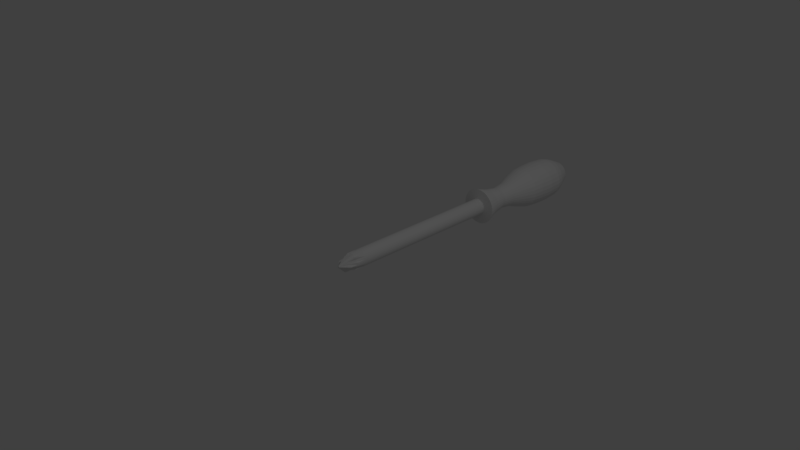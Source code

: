 # Source: screwdriver_2.2.blend  (saved by Blender 2.79.0; exported with 4.5.12 LTS)
import bpy
from mathutils import Matrix  # noqa: F401  (used for matrix-valued properties, if any)

bpy.ops.wm.read_factory_settings(use_empty=True)
scene = bpy.context.scene
scene.name = 'Scene'

# ---- collections
col_collection_1 = bpy.data.collections.new('Collection 1'); scene.collection.children.link(col_collection_1)

# ---- world
world_world = bpy.data.worlds.new('World'); scene.world = world_world
world_world.color = (0.05088, 0.05088, 0.05088)
world_world.use_sun_shadow = False
world_world.sun_shadow_jitter_overblur = 0.0
world_world.cycles.sampling_method = 'MANUAL'

# ---- cameras
cam_camera = bpy.data.cameras.new('Camera')
cam_camera.clip_end = 100.0
cam_camera.lens = 35.0
cam_camera.sensor_width = 32.0
cam_camera.sensor_height = 18.0
cam_camera.ortho_scale = 7.314
cam_camera.dof.focus_distance = 0.0
cam_camera.dof.aperture_fstop = 128.0

# ---- lights
light_lamp = bpy.data.lights.new('Lamp', 'POINT')
light_lamp.transmission_factor = 0.0
light_lamp.cutoff_distance = 30.0
light_lamp.energy = 100.0
light_lamp.shadow_buffer_clip_start = 1.001
light_lamp.shadow_soft_size = 0.1
light_lamp.shadow_maximum_resolution = 0.006
light_lamp.use_absolute_resolution = True

# ---- meshes
me_cylinder = bpy.data.meshes.new('Cylinder')
me_cylinder.from_pydata([(0.0, 1.0, -17.57), (0.0, 1.0, 1.395), (0.1951, 0.9808, -17.57), (0.1951, 0.9808, 1.395), (0.3827, 0.9239, -17.57), (0.3827, 0.9239, 1.395), (0.5556, 0.8315, -17.57), (0.5556, 0.8315, 1.395), (0.7071, 0.7071, -17.57), (0.7071, 0.7071, 1.395), (0.8315, 0.5556, -17.57), (0.8315, 0.5556, 1.395), (0.9239, 0.3827, -17.57), (0.9239, 0.3827, 1.395), (0.9808, 0.1951, -17.57), (0.9808, 0.1951, 1.395), (1.0, -6.49e-07, -17.57), (1.0, 9.278e-08, 1.395), (0.9808, -0.1951, -17.57), (0.9808, -0.1951, 1.395), (0.9239, -0.3827, -17.57), (0.9239, -0.3827, 1.395), (0.8315, -0.5556, -17.57), (0.8315, -0.5556, 1.395), (0.7071, -0.7071, -17.57), (0.7071, -0.7071, 1.395), (0.5556, -0.8315, -17.57), (0.5556, -0.8315, 1.395), (0.3827, -0.9239, -17.57), (0.3827, -0.9239, 1.395), (0.1951, -0.9808, -17.57), (0.1951, -0.9808, 1.395), (-3.258e-07, -1.0, -17.57), (-3.258e-07, -1.0, 1.395), (-0.1951, -0.9808, -17.57), (-0.1951, -0.9808, 1.395), (-0.3827, -0.9239, -17.57), (-0.3827, -0.9239, 1.395), (-0.5556, -0.8315, -17.57), (-0.5556, -0.8315, 1.395), (-0.7071, -0.7071, -17.57), (-0.7071, -0.7071, 1.395), (-0.8315, -0.5556, -17.57), (-0.8315, -0.5556, 1.395), (-0.9239, -0.3827, -17.57), (-0.9239, -0.3827, 1.395), (-0.9808, -0.1951, -17.57), (-0.9808, -0.1951, 1.395), (-1.0, 2.411e-07, -17.57), (-1.0, 9.829e-07, 1.395), (-0.9808, 0.1951, -17.57), (-0.9808, 0.1951, 1.395), (-0.9239, 0.3827, -17.57), (-0.9239, 0.3827, 1.395), (-0.8315, 0.5556, -17.57), (-0.8315, 0.5556, 1.395), (-0.7071, 0.7071, -17.57), (-0.7071, 0.7071, 1.395), (-0.5556, 0.8315, -17.57), (-0.5556, 0.8315, 1.395), (-0.3827, 0.9239, -17.57), (-0.3827, 0.9239, 1.395), (-0.1951, 0.9808, -17.57), (-0.1951, 0.9808, 1.395), (0.1951, 0.9808, 2.508), (4.247e-08, 1.0, 2.508), (0.3206, 0.774, 2.508), (0.4608, 0.6896, 2.508), (0.7071, 0.7071, 2.508), (0.6896, 0.4608, 2.508), (0.774, 0.3206, 2.508), (0.9808, 0.1951, 2.508), (1.0, 9.278e-08, 2.508), (0.9808, -0.1951, 2.508), (0.774, -0.3206, 2.508), (0.6896, -0.4608, 2.508), (0.7071, -0.7071, 2.508), (0.4608, -0.6896, 2.508), (0.3206, -0.774, 2.508), (0.1951, -0.9808, 2.508), (-2.834e-07, -1.0, 2.508), (-0.1951, -0.9808, 2.508), (-0.3206, -0.774, 2.508), (-0.4608, -0.6896, 2.508), (-0.7071, -0.7071, 2.508), (-0.6896, -0.4608, 2.508), (-0.774, -0.3206, 2.508), (-0.9808, -0.1951, 2.508), (-1.0, 9.829e-07, 2.508), (-0.9808, 0.1951, 2.508), (-0.774, 0.3206, 2.508), (-0.6896, 0.4608, 2.508), (-0.7071, 0.7071, 2.508), (-0.4608, 0.6896, 2.508), (-0.3206, 0.774, 2.508), (-0.1951, 0.9808, 2.508), (0.09779, 0.4916, 3.44), (1.004e-06, 1.0, 3.44), (0.1918, 0.4631, 3.44), (0.2785, 0.4168, 3.44), (0.3544, 0.3544, 3.44), (0.4168, 0.2785, 3.44), (0.4631, 0.1918, 3.44), (0.4916, 0.09779, 3.44), (1.0, 9.278e-08, 3.44), (0.4916, -0.09779, 3.44), (0.4631, -0.1918, 3.44), (0.4168, -0.2785, 3.44), (0.3544, -0.3544, 3.44), (0.2785, -0.4168, 3.44), (0.1918, -0.4631, 3.44), (0.09779, -0.4916, 3.44), (6.785e-07, -1.0, 3.44), (-0.09779, -0.4916, 3.44), (-0.1918, -0.4631, 3.44), (-0.2785, -0.4168, 3.44), (-0.3544, -0.3544, 3.44), (-0.4168, -0.2785, 3.44), (-0.4631, -0.1918, 3.44), (-0.4916, -0.09779, 3.44), (-1.0, 9.829e-07, 3.44), (-0.4916, 0.09779, 3.44), (-0.4631, 0.1918, 3.44), (-0.4168, 0.2785, 3.44), (-0.3544, 0.3544, 3.44), (-0.2785, 0.4168, 3.44), (-0.1918, 0.4631, 3.44), (-0.09778, 0.4916, 3.44), (0.02089, 0.105, 4.354), (1.093e-06, 0.1071, 4.354), (0.04098, 0.09894, 4.354), (0.0595, 0.08904, 4.354), (0.07572, 0.07572, 4.354), (0.08904, 0.0595, 4.354), (0.09894, 0.04098, 4.354), (0.105, 0.02089, 4.354), (0.1071, 3.423e-07, 4.354), (0.105, -0.02089, 4.354), (0.09894, -0.04098, 4.354), (0.08904, -0.0595, 4.354), (0.07572, -0.07572, 4.354), (0.0595, -0.08904, 4.354), (0.04098, -0.09894, 4.354), (0.02089, -0.105, 4.354), (1.059e-06, -0.1071, 4.354), (-0.02089, -0.105, 4.354), (-0.04098, -0.09894, 4.354), (-0.05949, -0.08904, 4.354), (-0.07572, -0.07572, 4.354), (-0.08904, -0.0595, 4.354), (-0.09894, -0.04098, 4.354), (-0.105, -0.02089, 4.354), (-0.1071, 3.423e-07, 4.354), (-0.105, 0.02089, 4.354), (-0.09894, 0.04098, 4.354), (-0.08904, 0.0595, 4.354), (-0.07572, 0.07572, 4.354), (-0.05949, 0.08904, 4.354), (-0.04098, 0.09894, 4.354), (-0.02089, 0.105, 4.354), (-1.803e-08, 2.178, -17.72), (0.425, 2.137, -17.72), (0.8337, 2.013, -17.72), (1.21, 1.811, -17.72), (1.54, 1.54, -17.72), (1.811, 1.21, -17.72), (2.013, 0.8337, -17.72), (2.137, 0.425, -17.72), (2.178, -9.506e-07, -17.72), (2.137, -0.425, -17.72), (2.013, -0.8337, -17.72), (1.811, -1.21, -17.72), (1.54, -1.54, -17.72), (1.21, -1.811, -17.72), (0.8337, -2.013, -17.72), (0.425, -2.137, -17.72), (-7.279e-07, -2.178, -17.72), (-0.425, -2.137, -17.72), (-0.8337, -2.013, -17.72), (-1.21, -1.811, -17.72), (-1.54, -1.54, -17.72), (-1.811, -1.21, -17.72), (-2.013, -0.8337, -17.72), (-2.137, -0.425, -17.72), (-2.178, 9.884e-07, -17.72), (-2.137, 0.425, -17.72), (-2.013, 0.8337, -17.72), (-1.811, 1.21, -17.72), (-1.54, 1.54, -17.72), (-1.21, 1.811, -17.72), (-0.8337, 2.013, -17.72), (-0.425, 2.137, -17.72), (-4.245e-07, 1.6, -19.45), (0.3121, 1.569, -19.45), (0.6123, 1.478, -19.45), (0.8889, 1.33, -19.45), (1.131, 1.131, -19.45), (1.33, 0.8889, -19.45), (1.478, 0.6123, -19.45), (1.569, 0.3121, -19.45), (1.6, -8.07e-07, -19.45), (1.569, -0.3121, -19.45), (1.478, -0.6123, -19.45), (1.33, -0.8889, -19.45), (1.131, -1.131, -19.45), (0.8889, -1.33, -19.45), (0.6123, -1.478, -19.45), (0.3121, -1.569, -19.45), (-9.458e-07, -1.6, -19.45), (-0.3121, -1.569, -19.45), (-0.6123, -1.478, -19.45), (-0.8889, -1.33, -19.45), (-1.131, -1.131, -19.45), (-1.33, -0.8889, -19.45), (-1.478, -0.6123, -19.45), (-1.569, -0.3121, -19.45), (-1.6, 6.171e-07, -19.45), (-1.569, 0.3121, -19.45), (-1.478, 0.6123, -19.45), (-1.33, 0.8889, -19.45), (-1.131, 1.131, -19.45), (-0.8889, 1.33, -19.45), (-0.6123, 1.478, -19.45), (-0.3121, 1.569, -19.45), (-2.88e-07, 1.297, -21.15), (0.2529, 1.272, -21.15), (0.4962, 1.198, -21.15), (0.7203, 1.078, -21.15), (0.9168, 0.9168, -21.15), (1.078, 0.7203, -21.15), (1.198, 0.4962, -21.15), (1.272, 0.2529, -21.15), (1.297, -7.338e-07, -21.15), (1.272, -0.2529, -21.15), (1.198, -0.4962, -21.15), (1.078, -0.7203, -21.15), (0.9168, -0.9168, -21.15), (0.7203, -1.078, -21.15), (0.4962, -1.198, -21.15), (0.2529, -1.272, -21.15), (-7.105e-07, -1.297, -21.15), (-0.2529, -1.272, -21.15), (-0.4962, -1.198, -21.15), (-0.7203, -1.078, -21.15), (-0.9168, -0.9168, -21.15), (-1.078, -0.7203, -21.15), (-1.198, -0.4962, -21.15), (-1.272, -0.2529, -21.15), (-1.297, 4.203e-07, -21.15), (-1.272, 0.2529, -21.15), (-1.198, 0.4962, -21.15), (-1.078, 0.7203, -21.15), (-0.9168, 0.9168, -21.15), (-0.7203, 1.078, -21.15), (-0.4962, 1.198, -21.15), (-0.2529, 1.272, -21.15), (-7.2e-07, 1.51, -22.74), (0.2946, 1.481, -22.74), (0.5779, 1.395, -22.74), (0.8389, 1.256, -22.74), (1.068, 1.068, -22.74), (1.256, 0.8389, -22.74), (1.395, 0.5779, -22.74), (1.481, 0.2946, -22.74), (1.51, -7.914e-07, -22.74), (1.481, -0.2946, -22.74), (1.395, -0.5779, -22.74), (1.256, -0.8389, -22.74), (1.068, -1.068, -22.74), (0.8389, -1.256, -22.74), (0.5779, -1.395, -22.74), (0.2946, -1.481, -22.74), (-1.212e-06, -1.51, -22.74), (-0.2946, -1.481, -22.74), (-0.5779, -1.395, -22.74), (-0.8389, -1.256, -22.74), (-1.068, -1.068, -22.74), (-1.256, -0.8389, -22.74), (-1.395, -0.5779, -22.74), (-1.481, -0.2946, -22.74), (-1.51, 5.526e-07, -22.74), (-1.481, 0.2946, -22.74), (-1.395, 0.5779, -22.74), (-1.256, 0.8389, -22.74), (-1.068, 1.068, -22.74), (-0.8389, 1.256, -22.74), (-0.5779, 1.395, -22.74), (-0.2946, 1.481, -22.74), (6.253e-07, 2.007, -24.13), (0.3916, 1.969, -24.13), (0.7682, 1.855, -24.13), (1.115, 1.669, -24.13), (1.419, 1.419, -24.13), (1.669, 1.115, -24.13), (1.855, 0.7682, -24.13), (1.969, 0.3916, -24.13), (2.007, -9.209e-07, -24.13), (1.969, -0.3916, -24.13), (1.855, -0.7682, -24.13), (1.669, -1.115, -24.13), (1.419, -1.419, -24.13), (1.115, -1.669, -24.13), (0.7682, -1.855, -24.13), (0.3916, -1.969, -24.13), (-2.883e-08, -2.007, -24.13), (-0.3916, -1.969, -24.13), (-0.7682, -1.855, -24.13), (-1.115, -1.669, -24.13), (-1.419, -1.419, -24.13), (-1.669, -1.115, -24.13), (-1.855, -0.7682, -24.13), (-1.969, -0.3916, -24.13), (-2.007, 8.66e-07, -24.13), (-1.969, 0.3916, -24.13), (-1.855, 0.7682, -24.13), (-1.669, 1.115, -24.13), (-1.419, 1.419, -24.13), (-1.115, 1.669, -24.13), (-0.7682, 1.855, -24.13), (-0.3916, 1.969, -24.13), (8.276e-07, 2.461, -25.67), (0.4802, 2.414, -25.67), (0.9419, 2.274, -25.67), (1.367, 2.047, -25.67), (1.74, 1.74, -25.67), (2.047, 1.367, -25.67), (2.274, 0.9419, -25.67), (2.414, 0.4802, -25.67), (2.461, -1.033e-06, -25.67), (2.414, -0.4802, -25.67), (2.274, -0.9419, -25.67), (2.047, -1.367, -25.67), (1.74, -1.74, -25.67), (1.367, -2.047, -25.67), (0.9419, -2.274, -25.67), (0.4802, -2.414, -25.67), (2.561e-08, -2.461, -25.67), (-0.4802, -2.414, -25.67), (-0.9419, -2.274, -25.67), (-1.367, -2.047, -25.67), (-1.74, -1.74, -25.67), (-2.047, -1.367, -25.67), (-2.274, -0.9419, -25.67), (-2.414, -0.4802, -25.67), (-2.461, 1.158e-06, -25.67), (-2.414, 0.4802, -25.67), (-2.274, 0.9419, -25.67), (-2.047, 1.367, -25.67), (-1.74, 1.74, -25.67), (-1.367, 2.047, -25.67), (-0.9419, 2.274, -25.67), (-0.4802, 2.414, -25.67), (9.275e-07, 2.572, -26.93), (0.5019, 2.523, -26.93), (0.9844, 2.377, -26.93), (1.429, 2.139, -26.93), (1.819, 1.819, -26.93), (2.139, 1.429, -26.93), (2.377, 0.9844, -26.93), (2.523, 0.5018, -26.93), (2.572, -1.063e-06, -26.93), (2.523, -0.5019, -26.93), (2.377, -0.9844, -26.93), (2.139, -1.429, -26.93), (1.819, -1.819, -26.93), (1.429, -2.139, -26.93), (0.9844, -2.377, -26.93), (0.5019, -2.523, -26.93), (8.927e-08, -2.572, -26.93), (-0.5019, -2.523, -26.93), (-0.9844, -2.377, -26.93), (-1.429, -2.139, -26.93), (-1.819, -1.819, -26.93), (-2.139, -1.429, -26.93), (-2.377, -0.9844, -26.93), (-2.523, -0.5018, -26.93), (-2.572, 1.227e-06, -26.93), (-2.523, 0.5019, -26.93), (-2.377, 0.9844, -26.93), (-2.139, 1.429, -26.93), (-1.819, 1.819, -26.93), (-1.429, 2.139, -26.93), (-0.9844, 2.377, -26.93), (-0.5018, 2.523, -26.93), (2.042e-06, 2.625, -28.63), (0.5122, 2.575, -28.63), (1.005, 2.425, -28.63), (1.458, 2.183, -28.63), (1.856, 1.856, -28.63), (2.183, 1.458, -28.63), (2.425, 1.005, -28.63), (2.575, 0.5122, -28.63), (2.625, -1.107e-06, -28.63), (2.575, -0.5122, -28.63), (2.425, -1.005, -28.63), (2.183, -1.458, -28.63), (1.856, -1.856, -28.63), (1.458, -2.183, -28.63), (1.005, -2.425, -28.63), (0.5122, -2.575, -28.63), (1.187e-06, -2.625, -28.63), (-0.5122, -2.575, -28.63), (-1.005, -2.425, -28.63), (-1.458, -2.183, -28.63), (-1.856, -1.856, -28.63), (-2.183, -1.458, -28.63), (-2.425, -1.005, -28.63), (-2.575, -0.5122, -28.63), (-2.625, 1.23e-06, -28.63), (-2.575, 0.5122, -28.63), (-2.425, 1.005, -28.63), (-2.183, 1.458, -28.63), (-1.856, 1.856, -28.63), (-1.458, 2.183, -28.63), (-1.005, 2.425, -28.63), (-0.5121, 2.575, -28.63), (2.062e-06, 2.5, -30.38), (0.4878, 2.452, -30.38), (0.9568, 2.31, -30.38), (1.389, 2.079, -30.38), (1.768, 1.768, -30.38), (2.079, 1.389, -30.38), (2.31, 0.9568, -30.38), (2.452, 0.4878, -30.38), (2.5, -1.095e-06, -30.38), (2.452, -0.4878, -30.38), (2.31, -0.9568, -30.38), (2.079, -1.389, -30.38), (1.768, -1.768, -30.38), (1.389, -2.079, -30.38), (0.9568, -2.31, -30.38), (0.4878, -2.452, -30.38), (1.247e-06, -2.5, -30.38), (-0.4878, -2.452, -30.38), (-0.9568, -2.31, -30.38), (-1.389, -2.079, -30.38), (-1.768, -1.768, -30.38), (-2.079, -1.389, -30.38), (-2.31, -0.9568, -30.38), (-2.452, -0.4878, -30.38), (-2.5, 1.131e-06, -30.38), (-2.452, 0.4878, -30.38), (-2.31, 0.9568, -30.38), (-2.079, 1.389, -30.38), (-1.768, 1.768, -30.38), (-1.389, 2.079, -30.38), (-0.9568, 2.31, -30.38), (-0.4878, 2.452, -30.38), (9.656e-07, 2.263, -31.25), (0.4415, 2.22, -31.25), (0.8661, 2.091, -31.25), (1.257, 1.882, -31.25), (1.6, 1.6, -31.25), (1.882, 1.257, -31.25), (2.091, 0.8661, -31.25), (2.22, 0.4415, -31.25), (2.263, -1.036e-06, -31.25), (2.22, -0.4415, -31.25), (2.091, -0.8661, -31.25), (1.882, -1.257, -31.25), (1.6, -1.6, -31.25), (1.257, -1.882, -31.25), (0.8661, -2.091, -31.25), (0.4415, -2.22, -31.25), (2.281e-07, -2.263, -31.25), (-0.4415, -2.22, -31.25), (-0.8661, -2.091, -31.25), (-1.257, -1.882, -31.25), (-1.6, -1.6, -31.25), (-1.882, -1.257, -31.25), (-2.091, -0.8661, -31.25), (-2.22, -0.4415, -31.25), (-2.263, 9.786e-07, -31.25), (-2.22, 0.4415, -31.25), (-2.091, 0.8661, -31.25), (-1.882, 1.257, -31.25), (-1.6, 1.6, -31.25), (-1.257, 1.882, -31.25), (-0.8661, 2.091, -31.25), (-0.4415, 2.22, -31.25), (1.217e-06, 1.882, -32.09), (0.3671, 1.846, -32.09), (0.7201, 1.738, -32.09), (1.045, 1.565, -32.09), (1.331, 1.331, -32.09), (1.565, 1.045, -32.09), (1.738, 0.7201, -32.09), (1.846, 0.3671, -32.09), (1.882, -9.389e-07, -32.09), (1.846, -0.3671, -32.09), (1.738, -0.7201, -32.09), (1.565, -1.045, -32.09), (1.331, -1.331, -32.09), (1.045, -1.565, -32.09), (0.7201, -1.738, -32.09), (0.3671, -1.846, -32.09), (6.036e-07, -1.882, -32.09), (-0.3671, -1.846, -32.09), (-0.7201, -1.738, -32.09), (-1.045, -1.565, -32.09), (-1.331, -1.331, -32.09), (-1.565, -1.045, -32.09), (-1.738, -0.7201, -32.09), (-1.846, -0.3671, -32.09), (-1.882, 7.36e-07, -32.09), (-1.846, 0.3671, -32.09), (-1.738, 0.7201, -32.09), (-1.565, 1.045, -32.09), (-1.331, 1.331, -32.09), (-1.045, 1.565, -32.09), (-0.7201, 1.738, -32.09), (-0.3671, 1.846, -32.09), (4.63e-07, 1.447, -33.02), (0.2823, 1.419, -33.02), (0.5538, 1.337, -33.02), (0.804, 1.203, -33.02), (1.023, 1.023, -33.02), (1.203, 0.804, -33.02), (1.337, 0.5538, -33.02), (1.419, 0.2823, -33.02), (1.447, -8.138e-07, -33.02), (1.419, -0.2823, -33.02), (1.337, -0.5538, -33.02), (1.203, -0.804, -33.02), (1.023, -1.023, -33.02), (0.804, -1.203, -33.02), (0.5538, -1.337, -33.02), (0.2823, -1.419, -33.02), (-8.569e-09, -1.447, -33.02), (-0.2823, -1.419, -33.02), (-0.5538, -1.337, -33.02), (-0.804, -1.203, -33.02), (-1.023, -1.023, -33.02), (-1.203, -0.804, -33.02), (-1.337, -0.5538, -33.02), (-1.419, -0.2823, -33.02), (-1.447, 4.742e-07, -33.02), (-1.419, 0.2823, -33.02), (-1.337, 0.5538, -33.02), (-1.203, 0.804, -33.02), (-1.023, 1.023, -33.02), (-0.804, 1.203, -33.02), (-0.5538, 1.337, -33.02), (-0.2823, 1.419, -33.02), (1.686e-06, 0.741, -33.89), (0.1446, 0.7267, -33.89), (0.2836, 0.6846, -33.89), (0.4117, 0.6161, -33.89), (0.524, 0.524, -33.89), (0.6161, 0.4117, -33.89), (0.6846, 0.2836, -33.89), (0.7267, 0.1446, -33.89), (0.741, -6.488e-07, -33.89), (0.7267, -0.1446, -33.89), (0.6846, -0.2836, -33.89), (0.6161, -0.4117, -33.89), (0.524, -0.524, -33.89), (0.4117, -0.6161, -33.89), (0.2836, -0.6846, -33.89), (0.1446, -0.7267, -33.89), (1.445e-06, -0.741, -33.89), (-0.1446, -0.7267, -33.89), (-0.2836, -0.6846, -33.89), (-0.4117, -0.6161, -33.89), (-0.5239, -0.524, -33.89), (-0.6161, -0.4117, -33.89), (-0.6846, -0.2836, -33.89), (-0.7267, -0.1446, -33.89), (-0.741, 1.079e-08, -33.89), (-0.7267, 0.1446, -33.89), (-0.6846, 0.2836, -33.89), (-0.6161, 0.4117, -33.89), (-0.5239, 0.524, -33.89), (-0.4117, 0.6161, -33.89), (-0.2836, 0.6846, -33.89), (-0.1446, 0.7267, -33.89), (7.76e-07, 0.3812, -34.1), (0.07437, 0.3739, -34.1), (0.1459, 0.3522, -34.1), (0.2118, 0.3169, -34.1), (0.2695, 0.2695, -34.1), (0.3169, 0.2118, -34.1), (0.3522, 0.1459, -34.1), (0.3739, 0.07436, -34.1), (0.3812, -5.429e-07, -34.1), (0.3739, -0.07437, -34.1), (0.3522, -0.1459, -34.1), (0.3169, -0.2118, -34.1), (0.2695, -0.2695, -34.1), (0.2118, -0.3169, -34.1), (0.1459, -0.3522, -34.1), (0.07437, -0.3739, -34.1), (6.518e-07, -0.3812, -34.1), (-0.07436, -0.3739, -34.1), (-0.1459, -0.3522, -34.1), (-0.2118, -0.3169, -34.1), (-0.2695, -0.2695, -34.1), (-0.3169, -0.2118, -34.1), (-0.3522, -0.1459, -34.1), (-0.3739, -0.07437, -34.1), (-0.3812, -2.036e-07, -34.1), (-0.3739, 0.07437, -34.1), (-0.3522, 0.1459, -34.1), (-0.3169, 0.2118, -34.1), (-0.2695, 0.2695, -34.1), (-0.2118, 0.3169, -34.1), (-0.1459, 0.3522, -34.1), (-0.07436, 0.3739, -34.1)], [], [(0, 1, 3, 2), (2, 3, 5, 4), (4, 5, 7, 6), (6, 7, 9, 8), (8, 9, 11, 10), (10, 11, 13, 12), (12, 13, 15, 14), (14, 15, 17, 16), (16, 17, 19, 18), (18, 19, 21, 20), (20, 21, 23, 22), (22, 23, 25, 24), (24, 25, 27, 26), (26, 27, 29, 28), (28, 29, 31, 30), (30, 31, 33, 32), (32, 33, 35, 34), (34, 35, 37, 36), (36, 37, 39, 38), (38, 39, 41, 40), (40, 41, 43, 42), (42, 43, 45, 44), (44, 45, 47, 46), (46, 47, 49, 48), (48, 49, 51, 50), (50, 51, 53, 52), (52, 53, 55, 54), (54, 55, 57, 56), (56, 57, 59, 58), (58, 59, 61, 60), (17, 15, 71, 72), (60, 61, 63, 62), (62, 63, 1, 0), (6, 8, 164, 163), (72, 71, 103, 104), (35, 33, 80, 81), (53, 51, 89, 90), (9, 7, 67, 68), (27, 25, 76, 77), (45, 43, 85, 86), (63, 61, 94, 95), (19, 17, 72, 73), (37, 35, 81, 82), (55, 53, 90, 91), (11, 9, 68, 69), (29, 27, 77, 78), (47, 45, 86, 87), (3, 1, 65, 64), (1, 63, 95, 65), (21, 19, 73, 74), (39, 37, 82, 83), (57, 55, 91, 92), (13, 11, 69, 70), (31, 29, 78, 79), (49, 47, 87, 88), (5, 3, 64, 66), (23, 21, 74, 75), (41, 39, 83, 84), (59, 57, 92, 93), (15, 13, 70, 71), (33, 31, 79, 80), (51, 49, 88, 89), (7, 5, 66, 67), (25, 23, 75, 76), (43, 41, 84, 85), (61, 59, 93, 94), (107, 106, 138, 139), (86, 85, 117, 118), (73, 72, 104, 105), (87, 86, 118, 119), (74, 73, 105, 106), (88, 87, 119, 120), (75, 74, 106, 107), (89, 88, 120, 121), (76, 75, 107, 108), (90, 89, 121, 122), (77, 76, 108, 109), (91, 90, 122, 123), (78, 77, 109, 110), (64, 65, 97, 96), (92, 91, 123, 124), (79, 78, 110, 111), (66, 64, 96, 98), (93, 92, 124, 125), (80, 79, 111, 112), (67, 66, 98, 99), (94, 93, 125, 126), (81, 80, 112, 113), (68, 67, 99, 100), (95, 94, 126, 127), (82, 81, 113, 114), (69, 68, 100, 101), (65, 95, 127, 97), (83, 82, 114, 115), (70, 69, 101, 102), (84, 83, 115, 116), (71, 70, 102, 103), (85, 84, 116, 117), (128, 129, 159, 158, 157, 156, 155, 154, 153, 152, 151, 150, 149, 148, 147, 146, 145, 144, 143, 142, 141, 140, 139, 138, 137, 136, 135, 134, 133, 132, 131, 130), (121, 120, 152, 153), (108, 107, 139, 140), (122, 121, 153, 154), (109, 108, 140, 141), (123, 122, 154, 155), (110, 109, 141, 142), (96, 97, 129, 128), (124, 123, 155, 156), (111, 110, 142, 143), (98, 96, 128, 130), (125, 124, 156, 157), (112, 111, 143, 144), (99, 98, 130, 131), (126, 125, 157, 158), (113, 112, 144, 145), (100, 99, 131, 132), (127, 126, 158, 159), (114, 113, 145, 146), (101, 100, 132, 133), (97, 127, 159, 129), (115, 114, 146, 147), (102, 101, 133, 134), (116, 115, 147, 148), (103, 102, 134, 135), (117, 116, 148, 149), (104, 103, 135, 136), (118, 117, 149, 150), (105, 104, 136, 137), (119, 118, 150, 151), (106, 105, 137, 138), (120, 119, 151, 152), (176, 177, 209, 208), (24, 26, 173, 172), (42, 44, 182, 181), (60, 62, 191, 190), (16, 18, 169, 168), (34, 36, 178, 177), (52, 54, 187, 186), (8, 10, 165, 164), (26, 28, 174, 173), (44, 46, 183, 182), (0, 2, 161, 160), (62, 0, 160, 191), (18, 20, 170, 169), (36, 38, 179, 178), (54, 56, 188, 187), (10, 12, 166, 165), (28, 30, 175, 174), (46, 48, 184, 183), (2, 4, 162, 161), (20, 22, 171, 170), (38, 40, 180, 179), (56, 58, 189, 188), (12, 14, 167, 166), (30, 32, 176, 175), (48, 50, 185, 184), (4, 6, 163, 162), (22, 24, 172, 171), (40, 42, 181, 180), (58, 60, 190, 189), (14, 16, 168, 167), (32, 34, 177, 176), (50, 52, 186, 185), (211, 212, 244, 243), (163, 164, 196, 195), (190, 191, 223, 222), (177, 178, 210, 209), (164, 165, 197, 196), (191, 160, 192, 223), (178, 179, 211, 210), (165, 166, 198, 197), (179, 180, 212, 211), (166, 167, 199, 198), (180, 181, 213, 212), (167, 168, 200, 199), (181, 182, 214, 213), (168, 169, 201, 200), (182, 183, 215, 214), (169, 170, 202, 201), (183, 184, 216, 215), (170, 171, 203, 202), (184, 185, 217, 216), (171, 172, 204, 203), (185, 186, 218, 217), (172, 173, 205, 204), (186, 187, 219, 218), (173, 174, 206, 205), (160, 161, 193, 192), (187, 188, 220, 219), (174, 175, 207, 206), (161, 162, 194, 193), (188, 189, 221, 220), (175, 176, 208, 207), (162, 163, 195, 194), (189, 190, 222, 221), (246, 247, 279, 278), (198, 199, 231, 230), (212, 213, 245, 244), (199, 200, 232, 231), (213, 214, 246, 245), (200, 201, 233, 232), (214, 215, 247, 246), (201, 202, 234, 233), (215, 216, 248, 247), (202, 203, 235, 234), (216, 217, 249, 248), (203, 204, 236, 235), (217, 218, 250, 249), (204, 205, 237, 236), (218, 219, 251, 250), (205, 206, 238, 237), (192, 193, 225, 224), (219, 220, 252, 251), (206, 207, 239, 238), (193, 194, 226, 225), (220, 221, 253, 252), (207, 208, 240, 239), (194, 195, 227, 226), (221, 222, 254, 253), (208, 209, 241, 240), (195, 196, 228, 227), (222, 223, 255, 254), (209, 210, 242, 241), (196, 197, 229, 228), (223, 192, 224, 255), (210, 211, 243, 242), (197, 198, 230, 229), (281, 282, 314, 313), (233, 234, 266, 265), (247, 248, 280, 279), (234, 235, 267, 266), (248, 249, 281, 280), (235, 236, 268, 267), (249, 250, 282, 281), (236, 237, 269, 268), (250, 251, 283, 282), (237, 238, 270, 269), (224, 225, 257, 256), (251, 252, 284, 283), (238, 239, 271, 270), (225, 226, 258, 257), (252, 253, 285, 284), (239, 240, 272, 271), (226, 227, 259, 258), (253, 254, 286, 285), (240, 241, 273, 272), (227, 228, 260, 259), (254, 255, 287, 286), (241, 242, 274, 273), (228, 229, 261, 260), (255, 224, 256, 287), (242, 243, 275, 274), (229, 230, 262, 261), (243, 244, 276, 275), (230, 231, 263, 262), (244, 245, 277, 276), (231, 232, 264, 263), (245, 246, 278, 277), (232, 233, 265, 264), (316, 317, 349, 348), (268, 269, 301, 300), (282, 283, 315, 314), (269, 270, 302, 301), (256, 257, 289, 288), (283, 284, 316, 315), (270, 271, 303, 302), (257, 258, 290, 289), (284, 285, 317, 316), (271, 272, 304, 303), (258, 259, 291, 290), (285, 286, 318, 317), (272, 273, 305, 304), (259, 260, 292, 291), (286, 287, 319, 318), (273, 274, 306, 305), (260, 261, 293, 292), (287, 256, 288, 319), (274, 275, 307, 306), (261, 262, 294, 293), (275, 276, 308, 307), (262, 263, 295, 294), (276, 277, 309, 308), (263, 264, 296, 295), (277, 278, 310, 309), (264, 265, 297, 296), (278, 279, 311, 310), (265, 266, 298, 297), (279, 280, 312, 311), (266, 267, 299, 298), (280, 281, 313, 312), (267, 268, 300, 299), (351, 320, 352, 383), (303, 304, 336, 335), (290, 291, 323, 322), (317, 318, 350, 349), (304, 305, 337, 336), (291, 292, 324, 323), (318, 319, 351, 350), (305, 306, 338, 337), (292, 293, 325, 324), (319, 288, 320, 351), (306, 307, 339, 338), (293, 294, 326, 325), (307, 308, 340, 339), (294, 295, 327, 326), (308, 309, 341, 340), (295, 296, 328, 327), (309, 310, 342, 341), (296, 297, 329, 328), (310, 311, 343, 342), (297, 298, 330, 329), (311, 312, 344, 343), (298, 299, 331, 330), (312, 313, 345, 344), (299, 300, 332, 331), (313, 314, 346, 345), (300, 301, 333, 332), (314, 315, 347, 346), (301, 302, 334, 333), (288, 289, 321, 320), (315, 316, 348, 347), (302, 303, 335, 334), (289, 290, 322, 321), (373, 374, 406, 405), (338, 339, 371, 370), (325, 326, 358, 357), (339, 340, 372, 371), (326, 327, 359, 358), (340, 341, 373, 372), (327, 328, 360, 359), (341, 342, 374, 373), (328, 329, 361, 360), (342, 343, 375, 374), (329, 330, 362, 361), (343, 344, 376, 375), (330, 331, 363, 362), (344, 345, 377, 376), (331, 332, 364, 363), (345, 346, 378, 377), (332, 333, 365, 364), (346, 347, 379, 378), (333, 334, 366, 365), (320, 321, 353, 352), (347, 348, 380, 379), (334, 335, 367, 366), (321, 322, 354, 353), (348, 349, 381, 380), (335, 336, 368, 367), (322, 323, 355, 354), (349, 350, 382, 381), (336, 337, 369, 368), (323, 324, 356, 355), (350, 351, 383, 382), (337, 338, 370, 369), (324, 325, 357, 356), (408, 409, 441, 440), (360, 361, 393, 392), (374, 375, 407, 406), (361, 362, 394, 393), (375, 376, 408, 407), (362, 363, 395, 394), (376, 377, 409, 408), (363, 364, 396, 395), (377, 378, 410, 409), (364, 365, 397, 396), (378, 379, 411, 410), (365, 366, 398, 397), (352, 353, 385, 384), (379, 380, 412, 411), (366, 367, 399, 398), (353, 354, 386, 385), (380, 381, 413, 412), (367, 368, 400, 399), (354, 355, 387, 386), (381, 382, 414, 413), (368, 369, 401, 400), (355, 356, 388, 387), (382, 383, 415, 414), (369, 370, 402, 401), (356, 357, 389, 388), (383, 352, 384, 415), (370, 371, 403, 402), (357, 358, 390, 389), (371, 372, 404, 403), (358, 359, 391, 390), (372, 373, 405, 404), (359, 360, 392, 391), (416, 417, 449, 448), (395, 396, 428, 427), (409, 410, 442, 441), (396, 397, 429, 428), (410, 411, 443, 442), (397, 398, 430, 429), (384, 385, 417, 416), (411, 412, 444, 443), (398, 399, 431, 430), (385, 386, 418, 417), (412, 413, 445, 444), (399, 400, 432, 431), (386, 387, 419, 418), (413, 414, 446, 445), (400, 401, 433, 432), (387, 388, 420, 419), (414, 415, 447, 446), (401, 402, 434, 433), (388, 389, 421, 420), (415, 384, 416, 447), (402, 403, 435, 434), (389, 390, 422, 421), (403, 404, 436, 435), (390, 391, 423, 422), (404, 405, 437, 436), (391, 392, 424, 423), (405, 406, 438, 437), (392, 393, 425, 424), (406, 407, 439, 438), (393, 394, 426, 425), (407, 408, 440, 439), (394, 395, 427, 426), (451, 452, 484, 483), (443, 444, 476, 475), (430, 431, 463, 462), (417, 418, 450, 449), (444, 445, 477, 476), (431, 432, 464, 463), (418, 419, 451, 450), (445, 446, 478, 477), (432, 433, 465, 464), (419, 420, 452, 451), (446, 447, 479, 478), (433, 434, 466, 465), (420, 421, 453, 452), (447, 416, 448, 479), (434, 435, 467, 466), (421, 422, 454, 453), (435, 436, 468, 467), (422, 423, 455, 454), (436, 437, 469, 468), (423, 424, 456, 455), (437, 438, 470, 469), (424, 425, 457, 456), (438, 439, 471, 470), (425, 426, 458, 457), (439, 440, 472, 471), (426, 427, 459, 458), (440, 441, 473, 472), (427, 428, 460, 459), (441, 442, 474, 473), (428, 429, 461, 460), (442, 443, 475, 474), (429, 430, 462, 461), (486, 487, 519, 518), (478, 479, 511, 510), (465, 466, 498, 497), (452, 453, 485, 484), (479, 448, 480, 511), (466, 467, 499, 498), (453, 454, 486, 485), (467, 468, 500, 499), (454, 455, 487, 486), (468, 469, 501, 500), (455, 456, 488, 487), (469, 470, 502, 501), (456, 457, 489, 488), (470, 471, 503, 502), (457, 458, 490, 489), (471, 472, 504, 503), (458, 459, 491, 490), (472, 473, 505, 504), (459, 460, 492, 491), (473, 474, 506, 505), (460, 461, 493, 492), (474, 475, 507, 506), (461, 462, 494, 493), (448, 449, 481, 480), (475, 476, 508, 507), (462, 463, 495, 494), (449, 450, 482, 481), (476, 477, 509, 508), (463, 464, 496, 495), (450, 451, 483, 482), (477, 478, 510, 509), (464, 465, 497, 496), (521, 522, 554, 553), (500, 501, 533, 532), (487, 488, 520, 519), (501, 502, 534, 533), (488, 489, 521, 520), (502, 503, 535, 534), (489, 490, 522, 521), (503, 504, 536, 535), (490, 491, 523, 522), (504, 505, 537, 536), (491, 492, 524, 523), (505, 506, 538, 537), (492, 493, 525, 524), (506, 507, 539, 538), (493, 494, 526, 525), (480, 481, 513, 512), (507, 508, 540, 539), (494, 495, 527, 526), (481, 482, 514, 513), (508, 509, 541, 540), (495, 496, 528, 527), (482, 483, 515, 514), (509, 510, 542, 541), (496, 497, 529, 528), (483, 484, 516, 515), (510, 511, 543, 542), (497, 498, 530, 529), (484, 485, 517, 516), (511, 480, 512, 543), (498, 499, 531, 530), (485, 486, 518, 517), (499, 500, 532, 531), (556, 557, 589, 588), (535, 536, 568, 567), (522, 523, 555, 554), (536, 537, 569, 568), (523, 524, 556, 555), (537, 538, 570, 569), (524, 525, 557, 556), (538, 539, 571, 570), (525, 526, 558, 557), (512, 513, 545, 544), (539, 540, 572, 571), (526, 527, 559, 558), (513, 514, 546, 545), (540, 541, 573, 572), (527, 528, 560, 559), (514, 515, 547, 546), (541, 542, 574, 573), (528, 529, 561, 560), (515, 516, 548, 547), (542, 543, 575, 574), (529, 530, 562, 561), (516, 517, 549, 548), (543, 512, 544, 575), (530, 531, 563, 562), (517, 518, 550, 549), (531, 532, 564, 563), (518, 519, 551, 550), (532, 533, 565, 564), (519, 520, 552, 551), (533, 534, 566, 565), (520, 521, 553, 552), (534, 535, 567, 566), (576, 577, 578, 579, 580, 581, 582, 583, 584, 585, 586, 587, 588, 589, 590, 591, 592, 593, 594, 595, 596, 597, 598, 599, 600, 601, 602, 603, 604, 605, 606, 607), (570, 571, 603, 602), (557, 558, 590, 589), (544, 545, 577, 576), (571, 572, 604, 603), (558, 559, 591, 590), (545, 546, 578, 577), (572, 573, 605, 604), (559, 560, 592, 591), (546, 547, 579, 578), (573, 574, 606, 605), (560, 561, 593, 592), (547, 548, 580, 579), (574, 575, 607, 606), (561, 562, 594, 593), (548, 549, 581, 580), (575, 544, 576, 607), (562, 563, 595, 594), (549, 550, 582, 581), (563, 564, 596, 595), (550, 551, 583, 582), (564, 565, 597, 596), (551, 552, 584, 583), (565, 566, 598, 597), (552, 553, 585, 584), (566, 567, 599, 598), (553, 554, 586, 585), (567, 568, 600, 599), (554, 555, 587, 586), (568, 569, 601, 600), (555, 556, 588, 587), (569, 570, 602, 601)])
me_cylinder.use_remesh_preserve_volume = False
me_cylinder.use_remesh_preserve_attributes = False
me_cylinder.use_mirror_vertex_groups = False
me_cylinder.update()

# ---- objects
ob_cylinder = bpy.data.objects.new('Cylinder', me_cylinder)
ob_lamp = bpy.data.objects.new('Lamp', light_lamp)
ob_camera = bpy.data.objects.new('Camera', cam_camera)

# ---- transforms, parenting, visibility, modifiers, constraints
ob_cylinder.location = (0.0, 0.0, 0.0)
ob_cylinder.rotation_euler = (1.571, -0.0, 0.0)
ob_cylinder.scale = (0.1181, 0.1181, 0.1181)
ob_cylinder.lineart.crease_threshold = 0.0
ob_lamp.location = (4.076, 1.005, 5.904)
ob_lamp.rotation_euler = (0.6503, 0.05522, 1.866)
ob_lamp.lock_rotations_4d = False
ob_lamp.empty_display_type = 'ARROWS'
ob_lamp.color = (0.0, 0.0, 0.0, 0.0)
ob_lamp.lineart.crease_threshold = 0.0
ob_camera.location = (7.481, -6.508, 5.344)
ob_camera.rotation_euler = (1.109, 0.0, 0.8149)
ob_camera.lock_rotations_4d = False
ob_camera.empty_display_type = 'ARROWS'
ob_camera.color = (0.0, 0.0, 0.0, 0.0)
ob_camera.display_type = 'WIRE'
ob_camera.lineart.crease_threshold = 0.0

# ---- collection membership
col_collection_1.objects.link(ob_cylinder)
col_collection_1.objects.link(ob_lamp)
col_collection_1.objects.link(ob_camera)

# ---- scene / render settings (as saved in the file)
scene.camera = ob_camera
scene.frame_start = 1; scene.frame_end = 250; scene.frame_set(0)
scene.render.engine = 'BLENDER_EEVEE_NEXT'
scene.render.resolution_percentage = 50
scene.render.dither_intensity = 0.0
scene.cycles.use_denoising = False
scene.cycles.samples = 128
scene.cycles.sampling_pattern = 'TABULATED_SOBOL'
scene.cycles.use_adaptive_sampling = False
scene.cycles.use_light_tree = False
scene.cycles.blur_glossy = 0.0
scene.cycles.sample_clamp_indirect = 0.0
scene.view_settings.view_transform = 'Standard'
bpy.context.view_layer.update()
